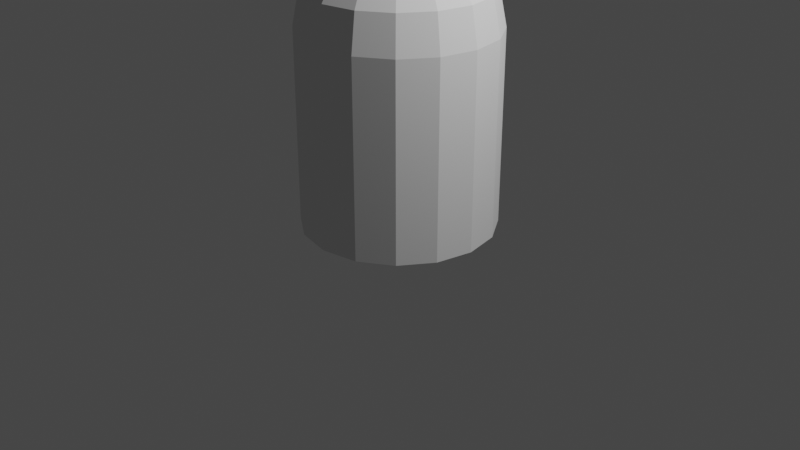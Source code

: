 # Source: 6-merge-cone.blend  (saved by Blender 2.93.20; exported with 4.5.12 LTS)
import bpy
from mathutils import Matrix  # noqa: F401  (used for matrix-valued properties, if any)

bpy.ops.wm.read_factory_settings(use_empty=True)
scene = bpy.context.scene
scene.name = 'Scene'

# ---- collections
col_collection = bpy.data.collections.new('Collection'); scene.collection.children.link(col_collection)

# ---- world
world_world = bpy.data.worlds.new('World'); scene.world = world_world
world_world.use_nodes = True; world_world.node_tree.nodes.clear()
_N = world_world.node_tree.nodes; _L = world_world.node_tree.links
n0 = _N.new('ShaderNodeOutputWorld'); n0.name = 'World Output'; n0.location = (300, 300)
n1 = _N.new('ShaderNodeBackground'); n1.name = 'Background'; n1.location = (10, 300)
n1.inputs[0].default_value = (0.05088, 0.05088, 0.05088, 1.0)
_L.new(n1.outputs[0], n0.inputs[0])
n0.is_active_output = True
world_world.color = (0.05088, 0.05088, 0.05088)
world_world.use_sun_shadow = False
world_world.sun_shadow_jitter_overblur = 0.0

# ---- cameras
cam_camera = bpy.data.cameras.new('Camera')
cam_camera.clip_end = 100.0
cam_camera.ortho_scale = 7.314

# ---- lights
light_light = bpy.data.lights.new('Light', 'POINT')
light_light.transmission_factor = 0.0
light_light.energy = 1000.0
light_light.shadow_soft_size = 0.1
light_light.shadow_maximum_resolution = 0.006
light_light.use_absolute_resolution = True

# ---- meshes
me_sphere = bpy.data.meshes.new('Sphere')
me_sphere.from_pydata([(0.0, 0.7071, 2.707), (0.0, 0.9239, 2.383), (0.1464, 0.3536, 2.924), (0.2706, 0.6533, 2.707), (0.3536, 0.8536, 2.383), (0.3827, 0.9239, 2.0), (0.2706, 0.2706, 2.924), (0.5, 0.5, 2.707), (0.6533, 0.6533, 2.383), (0.7071, 0.7071, 2.0), (0.3536, 0.1464, 2.924), (0.6533, 0.2706, 2.707), (0.8536, 0.3536, 2.383), (0.9239, 0.3827, 2.0), (0.3827, -9.606e-08, 2.924), (0.7071, -1.855e-07, 2.707), (0.9239, -2.153e-07, 2.383), (1.0, -2.451e-07, 2.0), (0.3536, -0.1464, 2.924), (0.6533, -0.2706, 2.707), (0.8536, -0.3536, 2.383), (0.9239, -0.3827, 2.0), (0.2706, -0.2706, 2.924), (0.5, -0.5, 2.707), (0.6533, -0.6533, 2.383), (0.7071, -0.7071, 2.0), (0.1464, -0.3536, 2.924), (0.2706, -0.6533, 2.707), (0.3536, -0.8536, 2.383), (0.3827, -0.9239, 2.0), (-3.553e-14, -1.748e-07, 3.0), (-7.085e-08, -0.3827, 2.924), (-8.575e-08, -0.7071, 2.707), (-2.646e-07, -0.9239, 2.383), (-2.944e-07, -1.0, 2.0), (-0.1464, -0.3536, 2.924), (-0.2706, -0.6533, 2.707), (-0.3536, -0.8536, 2.383), (-0.3827, -0.9239, 2.0), (-0.2706, -0.2706, 2.924), (-0.5, -0.5, 2.707), (-0.6533, -0.6533, 2.383), (-0.7071, -0.7071, 2.0), (-0.3536, -0.1464, 2.924), (-0.6533, -0.2706, 2.707), (-0.8536, -0.3536, 2.383), (-0.9239, -0.3827, 2.0), (-0.3827, 5.295e-08, 2.924), (-0.7071, 8.275e-08, 2.707), (-0.9239, 2.616e-07, 2.383), (-0.3536, 0.1464, 2.924), (-0.6533, 0.2706, 2.707), (-0.8536, 0.3536, 2.383), (-0.9239, 0.3827, 2.0), (-0.2706, 0.2706, 2.924), (-0.5, 0.5, 2.707), (-0.6533, 0.6533, 2.383), (-0.7071, 0.7071, 2.0), (-0.1464, 0.3536, 2.924), (-0.2706, 0.6533, 2.707), (-0.3536, 0.8536, 2.383), (-0.3827, 0.9239, 2.0), (2.123e-07, 0.3827, 2.924), (0.0, 1.0, 0.0), (0.0, 1.0, 2.0), (0.3827, 0.9239, 0.0), (0.7071, 0.7071, 0.0), (0.9239, 0.3827, 0.0), (1.0, -4.371e-08, 0.0), (0.9239, -0.3827, 0.0), (0.7071, -0.7071, 0.0), (0.3827, -0.9239, 0.0), (-8.742e-08, -1.0, 0.0), (-0.3827, -0.9239, 0.0), (-0.7071, -0.7071, 0.0), (-0.9239, -0.3827, 0.0), (-1.0, 1.192e-08, 0.0), (-1.0, 1.192e-08, 2.0), (-0.9239, 0.3827, 0.0), (-0.7071, 0.7071, 0.0), (-0.3827, 0.9239, 0.0)], [], [(1, 0, 3, 4), (62, 30, 2), (64, 1, 4, 5), (0, 62, 2, 3), (5, 4, 8, 9), (3, 2, 6, 7), (4, 3, 7, 8), (2, 30, 6), (8, 7, 11, 12), (6, 30, 10), (9, 8, 12, 13), (7, 6, 10, 11), (12, 11, 15, 16), (10, 30, 14), (13, 12, 16, 17), (11, 10, 14, 15), (17, 16, 20, 21), (15, 14, 18, 19), (16, 15, 19, 20), (14, 30, 18), (21, 20, 24, 25), (19, 18, 22, 23), (20, 19, 23, 24), (18, 30, 22), (24, 23, 27, 28), (22, 30, 26), (25, 24, 28, 29), (23, 22, 26, 27), (28, 27, 32, 33), (26, 30, 31), (29, 28, 33, 34), (27, 26, 31, 32), (34, 33, 37, 38), (32, 31, 35, 36), (33, 32, 36, 37), (31, 30, 35), (36, 35, 39, 40), (37, 36, 40, 41), (35, 30, 39), (38, 37, 41, 42), (41, 40, 44, 45), (39, 30, 43), (42, 41, 45, 46), (40, 39, 43, 44), (43, 30, 47), (46, 45, 49, 77), (44, 43, 47, 48), (45, 44, 48, 49), (77, 49, 52, 53), (48, 47, 50, 51), (49, 48, 51, 52), (47, 30, 50), (52, 51, 55, 56), (50, 30, 54), (53, 52, 56, 57), (51, 50, 54, 55), (56, 55, 59, 60), (54, 30, 58), (57, 56, 60, 61), (55, 54, 58, 59), (61, 60, 1, 64), (59, 58, 62, 0), (60, 59, 0, 1), (58, 30, 62), (63, 64, 5, 65), (65, 5, 9, 66), (66, 9, 13, 67), (67, 13, 17, 68), (68, 17, 21, 69), (69, 21, 25, 70), (70, 25, 29, 71), (71, 29, 34, 72), (72, 34, 38, 73), (73, 38, 42, 74), (74, 42, 46, 75), (75, 46, 77, 76), (76, 77, 53, 78), (78, 53, 57, 79), (5, 64, 61, 57, 53, 77, 46, 42, 38, 34, 29, 25, 21, 17, 13, 9), (79, 57, 61, 80), (80, 61, 64, 63), (63, 65, 66, 67, 68, 69, 70, 71, 72, 73, 74, 75, 76, 78, 79, 80)])
_uv = me_sphere.uv_layers.new(name='UVMap')
_uv.uv.foreach_set('vector', [0.75, 0.625, 0.75, 0.75, 0.6875, 0.75, 0.6875, 0.625, 0.75, 0.875, 0.7187, 1.0, 0.6875, 0.875, 0.75, 0.5, 0.75, 0.625, 0.6875, 0.625, 0.6875, 0.5, 0.75, 0.75, 0.75, 0.875, 0.6875, 0.875, 0.6875, 0.75, 0.6875, 0.5, 0.6875, 0.625, 0.625, 0.625, 0.625, 0.5, 0.6875, 0.75, 0.6875, 0.875, 0.625, 0.875, 0.625, 0.75, 0.6875, 0.625, 0.6875, 0.75, 0.625, 0.75, 0.625, 0.625, 0.6875, 0.875, 0.6562, 1.0, 0.625, 0.875, 0.625, 0.625, 0.625, 0.75, 0.5625, 0.75, 0.5625, 0.625, 0.625, 0.875, 0.5937, 1.0, 0.5625, 0.875, 0.625, 0.5, 0.625, 0.625, 0.5625, 0.625, 0.5625, 0.5, 0.625, 0.75, 0.625, 0.875, 0.5625, 0.875, 0.5625, 0.75, 0.5625, 0.625, 0.5625, 0.75, 0.5, 0.75, 0.5, 0.625, 0.5625, 0.875, 0.5312, 1.0, 0.5, 0.875, 0.5625, 0.5, 0.5625, 0.625, 0.5, 0.625, 0.5, 0.5, 0.5625, 0.75, 0.5625, 0.875, 0.5, 0.875, 0.5, 0.75, 0.5, 0.5, 0.5, 0.625, 0.4375, 0.625, 0.4375, 0.5, 0.5, 0.75, 0.5, 0.875, 0.4375, 0.875, 0.4375, 0.75, 0.5, 0.625, 0.5, 0.75, 0.4375, 0.75, 0.4375, 0.625, 0.5, 0.875, 0.4687, 1.0, 0.4375, 0.875, 0.4375, 0.5, 0.4375, 0.625, 0.375, 0.625, 0.375, 0.5, 0.4375, 0.75, 0.4375, 0.875, 0.375, 0.875, 0.375, 0.75, 0.4375, 0.625, 0.4375, 0.75, 0.375, 0.75, 0.375, 0.625, 0.4375, 0.875, 0.4062, 1.0, 0.375, 0.875, 0.375, 0.625, 0.375, 0.75, 0.3125, 0.75, 0.3125, 0.625, 0.375, 0.875, 0.3437, 1.0, 0.3125, 0.875, 0.375, 0.5, 0.375, 0.625, 0.3125, 0.625, 0.3125, 0.5, 0.375, 0.75, 0.375, 0.875, 0.3125, 0.875, 0.3125, 0.75, 0.3125, 0.625, 0.3125, 0.75, 0.25, 0.75, 0.25, 0.625, 0.3125, 0.875, 0.2812, 1.0, 0.25, 0.875, 0.3125, 0.5, 0.3125, 0.625, 0.25, 0.625, 0.25, 0.5, 0.3125, 0.75, 0.3125, 0.875, 0.25, 0.875, 0.25, 0.75, 0.25, 0.5, 0.25, 0.625, 0.1875, 0.625, 0.1875, 0.5, 0.25, 0.75, 0.25, 0.875, 0.1875, 0.875, 0.1875, 0.75, 0.25, 0.625, 0.25, 0.75, 0.1875, 0.75, 0.1875, 0.625, 0.25, 0.875, 0.2188, 1.0, 0.1875, 0.875, 0.1875, 0.75, 0.1875, 0.875, 0.125, 0.875, 0.125, 0.75, 0.1875, 0.625, 0.1875, 0.75, 0.125, 0.75, 0.125, 0.625, 0.1875, 0.875, 0.1563, 1.0, 0.125, 0.875, 0.1875, 0.5, 0.1875, 0.625, 0.125, 0.625, 0.125, 0.5, 0.125, 0.625, 0.125, 0.75, 0.0625, 0.75, 0.0625, 0.625, 0.125, 0.875, 0.09375, 1.0, 0.0625, 0.875, 0.125, 0.5, 0.125, 0.625, 0.0625, 0.625, 0.0625, 0.5, 0.125, 0.75, 0.125, 0.875, 0.0625, 0.875, 0.0625, 0.75, 0.0625, 0.875, 0.03125, 1.0, 0.0, 0.875, 0.0625, 0.5, 0.0625, 0.625, 0.0, 0.625, 0.0, 0.5, 0.0625, 0.75, 0.0625, 0.875, 0.0, 0.875, 0.0, 0.75, 0.0625, 0.625, 0.0625, 0.75, 0.0, 0.75, 0.0, 0.625, 1.0, 0.5, 1.0, 0.625, 0.9375, 0.625, 0.9375, 0.5, 1.0, 0.75, 1.0, 0.875, 0.9375, 0.875, 0.9375, 0.75, 1.0, 0.625, 1.0, 0.75, 0.9375, 0.75, 0.9375, 0.625, 1.0, 0.875, 0.9688, 1.0, 0.9375, 0.875, 0.9375, 0.625, 0.9375, 0.75, 0.875, 0.75, 0.875, 0.625, 0.9375, 0.875, 0.9062, 1.0, 0.875, 0.875, 0.9375, 0.5, 0.9375, 0.625, 0.875, 0.625, 0.875, 0.5, 0.9375, 0.75, 0.9375, 0.875, 0.875, 0.875, 0.875, 0.75, 0.875, 0.625, 0.875, 0.75, 0.8125, 0.75, 0.8125, 0.625, 0.875, 0.875, 0.8437, 1.0, 0.8125, 0.875, 0.875, 0.5, 0.875, 0.625, 0.8125, 0.625, 0.8125, 0.5, 0.875, 0.75, 0.875, 0.875, 0.8125, 0.875, 0.8125, 0.75, 0.8125, 0.5, 0.8125, 0.625, 0.75, 0.625, 0.75, 0.5, 0.8125, 0.75, 0.8125, 0.875, 0.75, 0.875, 0.75, 0.75, 0.8125, 0.625, 0.8125, 0.75, 0.75, 0.75, 0.75, 0.625, 0.8125, 0.875, 0.7812, 1.0, 0.75, 0.875, 1.0, 0.5, 1.0, 1.0, 0.9375, 1.0, 0.9375, 0.5, 0.9375, 0.5, 0.9375, 1.0, 0.875, 1.0, 0.875, 0.5, 0.875, 0.5, 0.875, 1.0, 0.8125, 1.0, 0.8125, 0.5, 0.8125, 0.5, 0.8125, 1.0, 0.75, 1.0, 0.75, 0.5, 0.75, 0.5, 0.75, 1.0, 0.6875, 1.0, 0.6875, 0.5, 0.6875, 0.5, 0.6875, 1.0, 0.625, 1.0, 0.625, 0.5, 0.625, 0.5, 0.625, 1.0, 0.5625, 1.0, 0.5625, 0.5, 0.5625, 0.5, 0.5625, 1.0, 0.5, 1.0, 0.5, 0.5, 0.5, 0.5, 0.5, 1.0, 0.4375, 1.0, 0.4375, 0.5, 0.4375, 0.5, 0.4375, 1.0, 0.375, 1.0, 0.375, 0.5, 0.375, 0.5, 0.375, 1.0, 0.3125, 1.0, 0.3125, 0.5, 0.3125, 0.5, 0.3125, 1.0, 0.25, 1.0, 0.25, 0.5, 0.25, 0.5, 0.25, 1.0, 0.1875, 1.0, 0.1875, 0.5, 0.1875, 0.5, 0.1875, 1.0, 0.125, 1.0, 0.125, 0.5, 0.3418, 0.4717, 0.25, 0.49, 0.1582, 0.4717, 0.08029, 0.4197, 0.02827, 0.3418, 0.01, 0.25, 0.02827, 0.1582, 0.08029, 0.08029, 0.1582, 0.02827, 0.25, 0.01, 0.3418, 0.02827, 0.4197, 0.08029, 0.4717, 0.1582, 0.49, 0.25, 0.4717, 0.3418, 0.4197, 0.4197, 0.125, 0.5, 0.125, 1.0, 0.0625, 1.0, 0.0625, 0.5, 0.0625, 0.5, 0.0625, 1.0, 0.0, 1.0, 0.0, 0.5, 0.75, 0.49, 0.8418, 0.4717, 0.9197, 0.4197, 0.9717, 0.3418, 0.99, 0.25, 0.9717, 0.1582, 0.9197, 0.08029, 0.8418, 0.02827, 0.75, 0.01, 0.6582, 0.02827, 0.5803, 0.08029, 0.5283, 0.1582, 0.51, 0.25, 0.5283, 0.3418, 0.5803, 0.4197, 0.6582, 0.4717])
me_sphere.use_remesh_fix_poles = True
me_sphere.use_remesh_preserve_attributes = False
me_sphere.update()

# ---- objects
ob_light = bpy.data.objects.new('Light', light_light)
ob_camera = bpy.data.objects.new('Camera', cam_camera)
ob_dome = bpy.data.objects.new('Dome', me_sphere)

# ---- transforms, parenting, visibility, modifiers, constraints
ob_light.location = (4.076, 1.005, 5.904)
ob_light.rotation_euler = (0.6503, 0.05522, 1.866)
ob_light.lock_rotations_4d = False
ob_light.empty_display_type = 'ARROWS'
ob_light.color = (0.0, 0.0, 0.0, 0.0)
ob_light.lineart.crease_threshold = 0.0
ob_camera.location = (7.359, -6.926, 4.958)
ob_camera.rotation_euler = (1.109, 0.0, 0.8149)
ob_camera.lock_rotations_4d = False
ob_camera.empty_display_type = 'ARROWS'
ob_camera.color = (0.0, 0.0, 0.0, 0.0)
ob_camera.display_type = 'WIRE'
ob_camera.lineart.crease_threshold = 0.0
ob_dome.location = (0.0, 0.0, 0.0)

# ---- collection membership
col_collection.objects.link(ob_light)
col_collection.objects.link(ob_camera)
col_collection.objects.link(ob_dome)

# ---- scene / render settings (as saved in the file)
scene.camera = ob_camera
scene.frame_start = 1; scene.frame_end = 250; scene.frame_set(1)
scene.render.engine = 'BLENDER_EEVEE_NEXT'
scene.cycles.use_denoising = False
scene.cycles.samples = 128
scene.cycles.sampling_pattern = 'TABULATED_SOBOL'
scene.cycles.use_adaptive_sampling = False
scene.cycles.use_light_tree = False
scene.view_settings.view_transform = 'Filmic'
bpy.context.view_layer.update()
